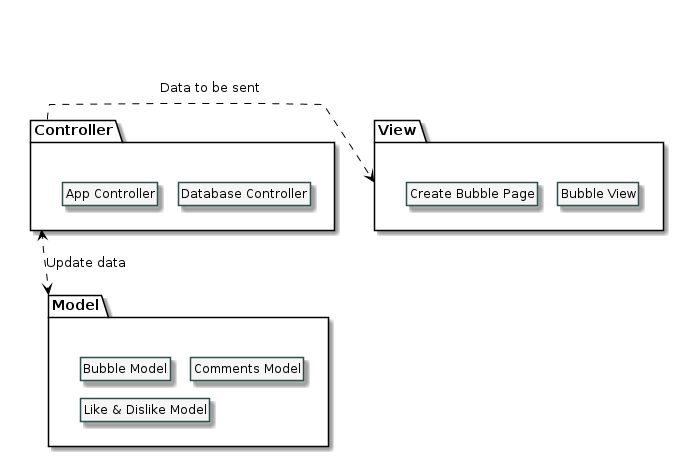

The diagram above was rendered by PlantUML. Its source (embedded in the PNG):
@startuml logicalArchitecture
skinparam linetype polyline
skinparam ranksep 10
skinparam nodesep 20
skinparam classBackgroundColor WhiteSmoke
skinparam classBorderColor DarkSlateGrey
skinparam ArrowColor Black
hide members
hide circles

package Controller{
    class "Database Controller"
    class "App Controller"
}
package Model{
    class "Bubble Model"    
    class "Comments Model"
    class "Like & Dislike Model"
}
package View{
    class "Bubble View"
    class "Create Bubble Page"
}

Controller -[hidden]->Model
Model <.up.> Controller : Update data
Controller .right.> View : Data to be sent

@enduml